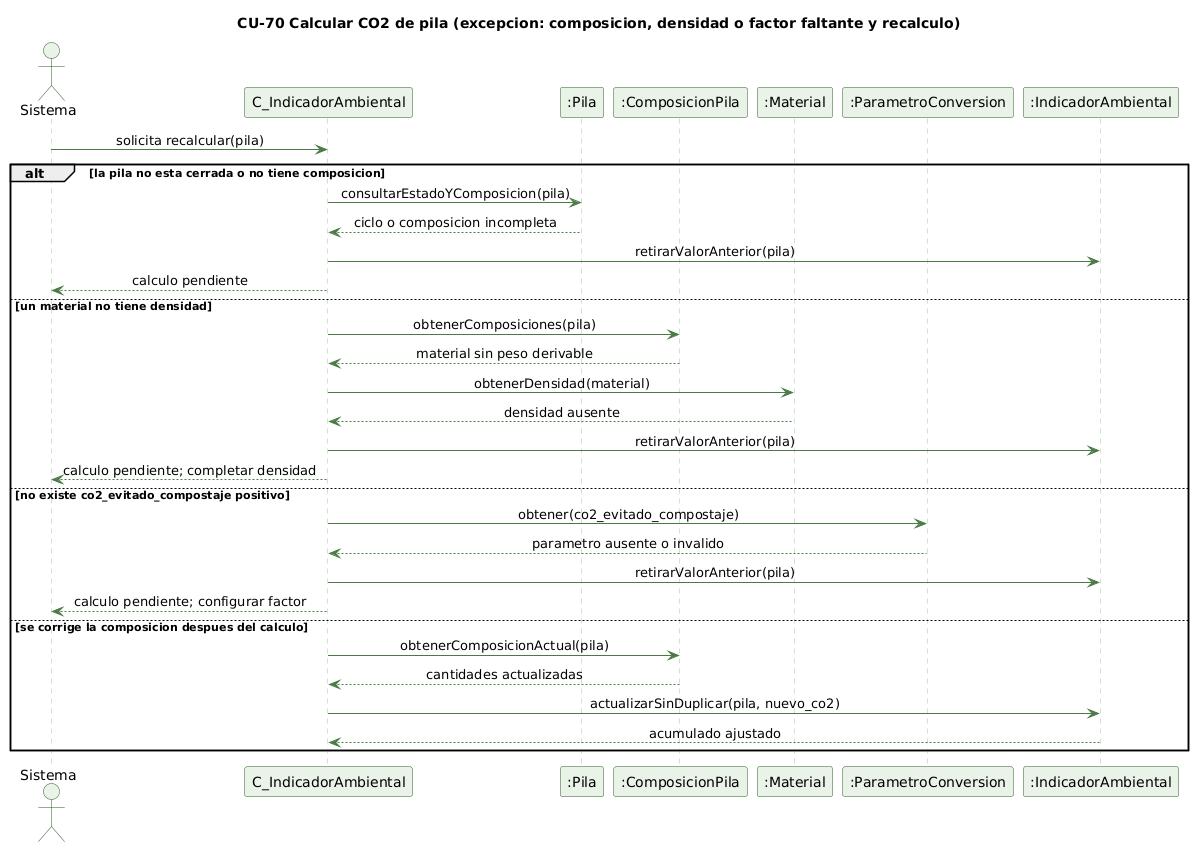

The diagram above was rendered by PlantUML. Its source (embedded in the PNG):
@startuml cu70-co2-pila-excepcion
' CU-70 Calculando el CO2 evitado por un lote compostado - excepciones
skinparam backgroundColor #FFFFFF
skinparam shadowing false
skinparam defaultFontName Helvetica
skinparam sequenceMessageAlign center
skinparam ParticipantBackgroundColor #EAF3E7
skinparam ParticipantBorderColor #2E5E2A
skinparam ActorBackgroundColor #EAF3E7
skinparam ActorBorderColor #2E5E2A
skinparam sequenceLifeLineBorderColor #9CC49A
skinparam ArrowColor #4B7A46

title CU-70 Calcular CO2 de pila (excepcion: composicion, densidad o factor faltante y recalculo)

actor Sistema
participant "C_IndicadorAmbiental" as C
participant ":Pila" as P
participant ":ComposicionPila" as CP
participant ":Material" as M
participant ":ParametroConversion" as PC
participant ":IndicadorAmbiental" as IA

Sistema -> C : solicita recalcular(pila)
alt la pila no esta cerrada o no tiene composicion
  C -> P : consultarEstadoYComposicion(pila)
  P --> C : ciclo o composicion incompleta
  C -> IA : retirarValorAnterior(pila)
  C --> Sistema : calculo pendiente
else un material no tiene densidad
  C -> CP : obtenerComposiciones(pila)
  CP --> C : material sin peso derivable
  C -> M : obtenerDensidad(material)
  M --> C : densidad ausente
  C -> IA : retirarValorAnterior(pila)
  C --> Sistema : calculo pendiente; completar densidad
else no existe co2_evitado_compostaje positivo
  C -> PC : obtener(co2_evitado_compostaje)
  PC --> C : parametro ausente o invalido
  C -> IA : retirarValorAnterior(pila)
  C --> Sistema : calculo pendiente; configurar factor
else se corrige la composicion despues del calculo
  C -> CP : obtenerComposicionActual(pila)
  CP --> C : cantidades actualizadas
  C -> IA : actualizarSinDuplicar(pila, nuevo_co2)
  IA --> C : acumulado ajustado
end

@enduml